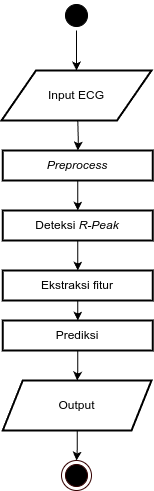

The diagram above was exported from draw.io. Its source (the exported page's mxGraphModel, read from the mxfile embedded in the PNG):
<mxGraphModel dx="1142" dy="578" grid="1" gridSize="10" guides="1" tooltips="1" connect="1" arrows="1" fold="1" page="1" pageScale="1" pageWidth="827" pageHeight="1169" math="0" shadow="0">
  <root>
    <mxCell id="0" />
    <mxCell id="1" parent="0" />
    <mxCell id="2" value="Input ECG" style="shape=parallelogram;html=1;strokeWidth=2;perimeter=parallelogramPerimeter;whiteSpace=wrap;rounded=1;arcSize=0;size=0.23;" vertex="1" parent="1">
      <mxGeometry x="630" y="300" width="150" height="50" as="geometry" />
    </mxCell>
    <mxCell id="3" value="" style="edgeStyle=orthogonalEdgeStyle;rounded=0;orthogonalLoop=1;jettySize=auto;html=1;arcSize=0;" edge="1" source="4" target="6" parent="1">
      <mxGeometry relative="1" as="geometry" />
    </mxCell>
    <mxCell id="4" value="&lt;i&gt;Preprocess&lt;/i&gt;" style="rounded=1;whiteSpace=wrap;html=1;absoluteArcSize=1;arcSize=0;strokeWidth=2;" vertex="1" parent="1">
      <mxGeometry x="631.25" y="380" width="150" height="30" as="geometry" />
    </mxCell>
    <mxCell id="5" style="edgeStyle=orthogonalEdgeStyle;rounded=0;orthogonalLoop=1;jettySize=auto;html=1;arcSize=0;" edge="1" source="6" target="8" parent="1">
      <mxGeometry relative="1" as="geometry" />
    </mxCell>
    <mxCell id="6" value="Deteksi &lt;i&gt;R-Peak&lt;/i&gt;" style="rounded=1;whiteSpace=wrap;html=1;absoluteArcSize=1;arcSize=0;strokeWidth=2;" vertex="1" parent="1">
      <mxGeometry x="631.25" y="440" width="150" height="30" as="geometry" />
    </mxCell>
    <mxCell id="7" style="edgeStyle=orthogonalEdgeStyle;rounded=0;orthogonalLoop=1;jettySize=auto;html=1;arcSize=0;" edge="1" source="8" target="10" parent="1">
      <mxGeometry relative="1" as="geometry" />
    </mxCell>
    <mxCell id="8" value="Ekstraksi fitur" style="whiteSpace=wrap;html=1;rounded=1;arcSize=0;strokeWidth=2;" vertex="1" parent="1">
      <mxGeometry x="631.25" y="500" width="150" height="30" as="geometry" />
    </mxCell>
    <mxCell id="9" style="edgeStyle=orthogonalEdgeStyle;rounded=0;orthogonalLoop=1;jettySize=auto;html=1;" edge="1" source="10" target="13" parent="1">
      <mxGeometry relative="1" as="geometry" />
    </mxCell>
    <mxCell id="10" value="Prediksi" style="whiteSpace=wrap;html=1;rounded=1;arcSize=0;strokeWidth=2;" vertex="1" parent="1">
      <mxGeometry x="631.25" y="550" width="150" height="30" as="geometry" />
    </mxCell>
    <mxCell id="11" style="edgeStyle=orthogonalEdgeStyle;rounded=0;orthogonalLoop=1;jettySize=auto;html=1;arcSize=0;" edge="1" target="4" parent="1">
      <mxGeometry relative="1" as="geometry">
        <mxPoint x="706.3" y="350" as="sourcePoint" />
      </mxGeometry>
    </mxCell>
    <mxCell id="12" style="edgeStyle=orthogonalEdgeStyle;rounded=0;orthogonalLoop=1;jettySize=auto;html=1;" edge="1" source="13" target="16" parent="1">
      <mxGeometry relative="1" as="geometry" />
    </mxCell>
    <mxCell id="13" value="Output" style="shape=parallelogram;perimeter=parallelogramPerimeter;whiteSpace=wrap;html=1;fixedSize=1;strokeWidth=2;" vertex="1" parent="1">
      <mxGeometry x="631.25" y="610" width="148.75" height="50" as="geometry" />
    </mxCell>
    <mxCell id="14" style="edgeStyle=orthogonalEdgeStyle;rounded=0;orthogonalLoop=1;jettySize=auto;html=1;" edge="1" source="15" target="2" parent="1">
      <mxGeometry relative="1" as="geometry" />
    </mxCell>
    <mxCell id="15" value="" style="ellipse;html=1;shape=startState;fillColor=#000000;strokeColor=default;" vertex="1" parent="1">
      <mxGeometry x="690" y="230" width="30" height="30" as="geometry" />
    </mxCell>
    <mxCell id="16" value="" style="ellipse;html=1;shape=endState;fillColor=#000000;strokeColor=#330000;" vertex="1" parent="1">
      <mxGeometry x="690" y="690" width="30" height="30" as="geometry" />
    </mxCell>
  </root>
</mxGraphModel>